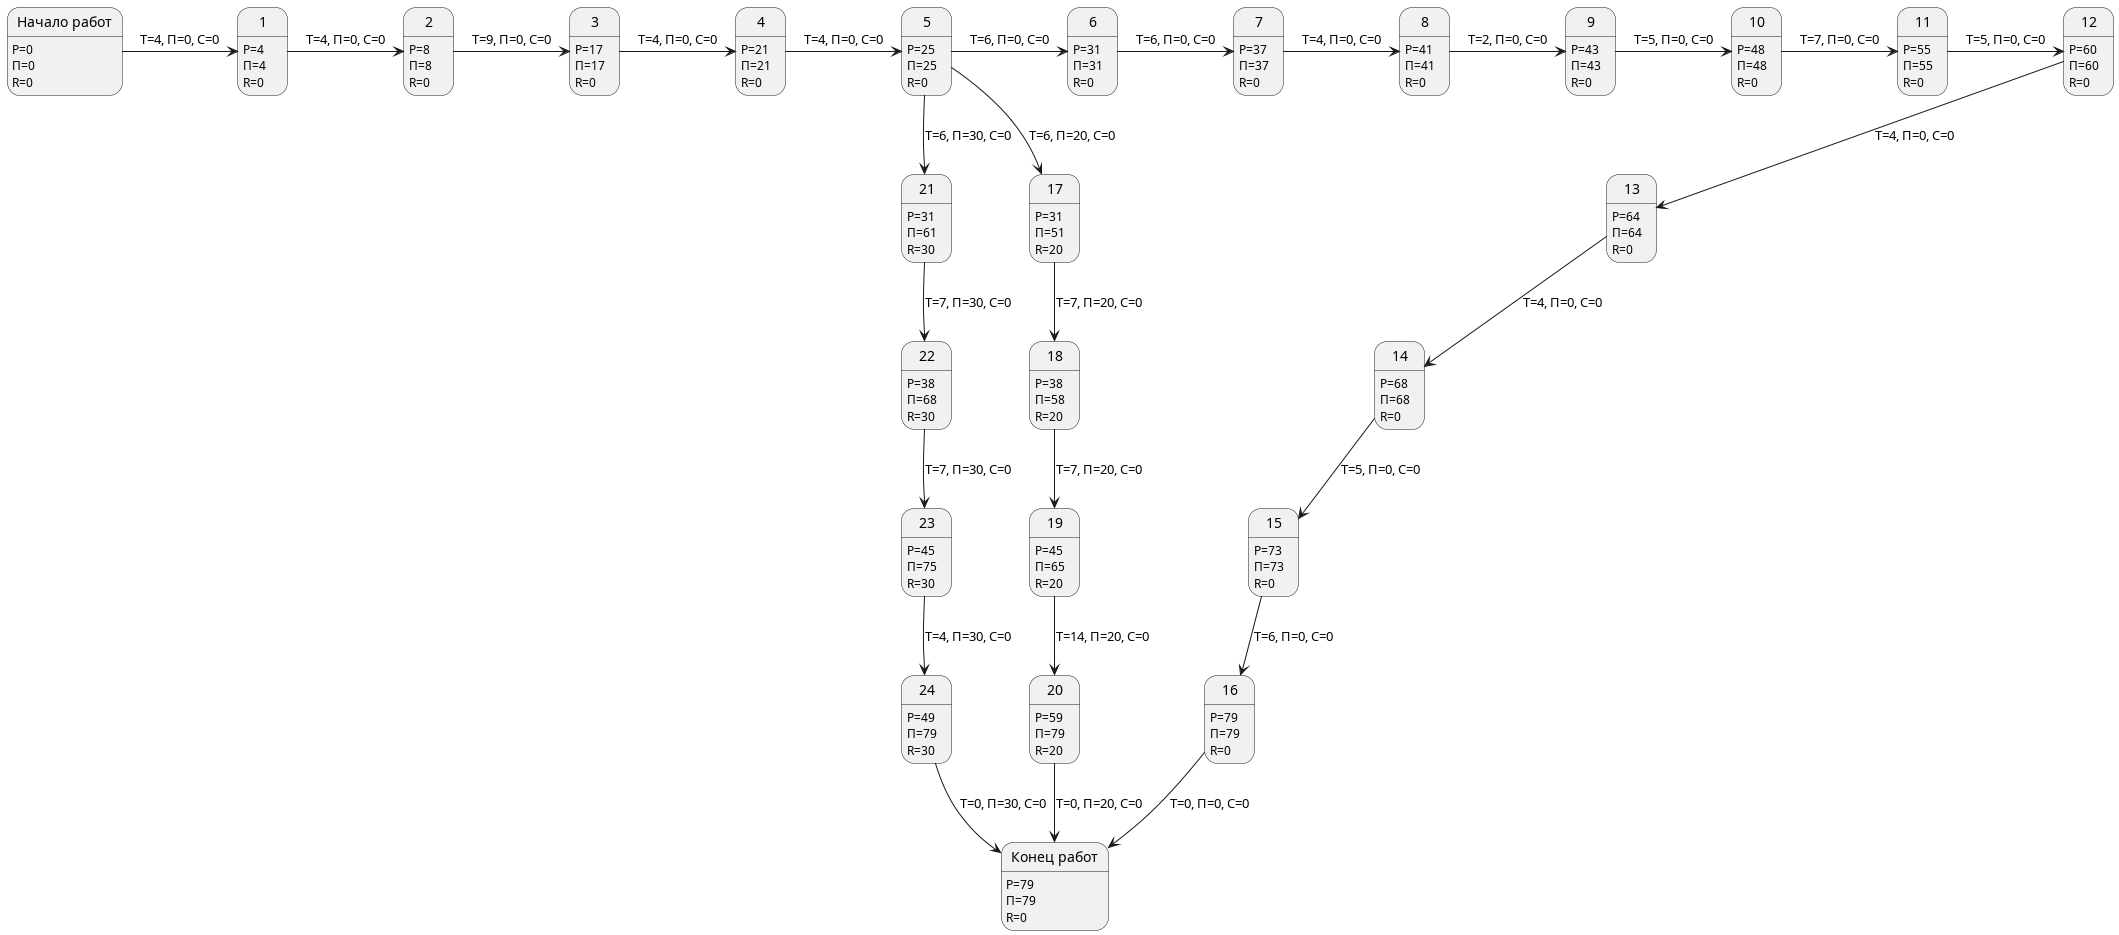

The diagram above was rendered by PlantUML. Its source (embedded in the PNG):
@startuml Graph

N0 -> N1 : T=4, П=0, С=0
N1 -> N2 : T=4, П=0, С=0
N2 -> N3 : T=9, П=0, С=0
N3 -> N4 : T=4, П=0, С=0
N4 -> N5 : T=4, П=0, С=0
N5 -> N6 : T=6, П=0, С=0
N6 -> N7 : T=6, П=0, С=0
N7 -> N8 : T=4, П=0, С=0
N8 -> N9 : T=2, П=0, С=0
N9 -> N10 : T=5, П=0, С=0
N10 -> N11 : T=7, П=0, С=0
N11 -> N12 : T=5, П=0, С=0
N12 --> N13 : T=4, П=0, С=0
N13 --> N14 : T=4, П=0, С=0
N14 --> N15 : T=5, П=0, С=0
N15 --> N16 : T=6, П=0, С=0
N16 --> N25 : T=0, П=0, С=0

N5 --> N21 : T=6, П=30, С=0
N21 --> N22 : T=7, П=30, С=0
N22 --> N23 : T=7, П=30, С=0
N23 --> N24 : T=4, П=30, С=0
N24 --> N25 : T=0, П=30, С=0

N5 --> N17 : T=6, П=20, С=0
N17 --> N18 : T=7, П=20, С=0
N18 --> N19 : T=7, П=20, С=0
N19 --> N20 : T=14, П=20, С=0
N20 --> N25 : T=0, П=20, С=0

state "Начало работ" as N0
N0 : Р=0
N0 : П=0
N0 : R=0

state "1" as N1
N1 : Р=4
N1 : П=4
N1 : R=0

state "2" as N2
N2 : Р=8
N2 : П=8
N2 : R=0

state "3" as N3
N3 : Р=17
N3 : П=17
N3 : R=0

state "4" as N4
N4 : Р=21
N4 : П=21
N4 : R=0

state "5" as N5
N5 : Р=25
N5 : П=25
N5 : R=0

state "6" as N6
N6 : Р=31
N6 : П=31
N6 : R=0

state "7" as N7
N7 : Р=37
N7 : П=37
N7 : R=0

state "8" as N8
N8 : Р=41
N8 : П=41
N8 : R=0

state "9" as N9
N9 : Р=43
N9 : П=43
N9 : R=0

state "10" as N10
N10 : Р=48
N10 : П=48
N10 : R=0

state "11" as N11
N11 : Р=55
N11 : П=55
N11 : R=0

state "12" as N12
N12 : Р=60
N12 : П=60
N12 : R=0

state "13" as N13
N13 : Р=64
N13 : П=64
N13 : R=0

state "14" as N14
N14 : Р=68
N14 : П=68
N14 : R=0

state "15" as N15
N15 : Р=73
N15 : П=73
N15 : R=0

state "16" as N16
N16 : Р=79
N16 : П=79
N16 : R=0

state "17" as N17
N17 : Р=31
N17 : П=51
N17 : R=20

state "18" as N18
N18 : Р=38
N18 : П=58
N18 : R=20

state "19" as N19
N19 : Р=45
N19 : П=65
N19 : R=20

state "20" as N20
N20 : Р=59
N20 : П=79
N20 : R=20

state "21" as N21
N21 : Р=31
N21 : П=61
N21 : R=30

state "22" as N22
N22 : Р=38
N22 : П=68
N22 : R=30

state "23" as N23
N23 : Р=45
N23 : П=75
N23 : R=30

state "24" as N24
N24 : Р=49
N24 : П=79
N24 : R=30

state "Конец работ" as N25
N25 : Р=79
N25 : П=79
N25 : R=0

@enduml